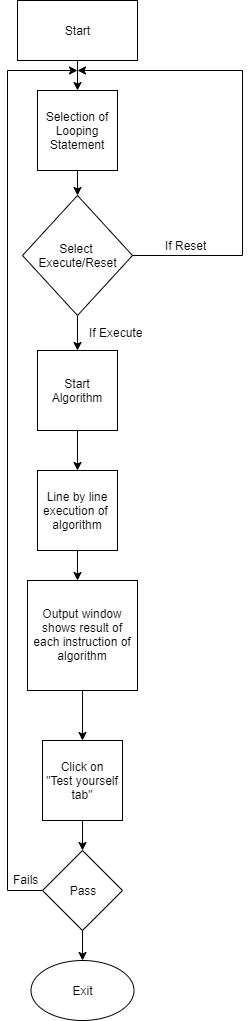

The diagram above was exported from draw.io. Its source (the exported page's mxGraphModel, read from the mxfile embedded in the PNG):
<mxGraphModel dx="1024" dy="517" grid="1" gridSize="10" guides="1" tooltips="1" connect="1" arrows="1" fold="1" page="1" pageScale="1" pageWidth="850" pageHeight="1100" math="0" shadow="0">
  <root>
    <mxCell id="0" />
    <mxCell id="1" parent="0" />
    <mxCell id="-mJ-gWZXwRXbVu8UUShf-7" style="edgeStyle=orthogonalEdgeStyle;rounded=0;orthogonalLoop=1;jettySize=auto;html=1;entryX=0.5;entryY=0;entryDx=0;entryDy=0;" parent="1" source="-mJ-gWZXwRXbVu8UUShf-4" target="-mJ-gWZXwRXbVu8UUShf-5" edge="1">
      <mxGeometry relative="1" as="geometry" />
    </mxCell>
    <mxCell id="-mJ-gWZXwRXbVu8UUShf-4" value="Start" style="rounded=0;whiteSpace=wrap;html=1;" parent="1" vertex="1">
      <mxGeometry x="30" y="20" width="120" height="60" as="geometry" />
    </mxCell>
    <mxCell id="-mJ-gWZXwRXbVu8UUShf-8" value="" style="edgeStyle=orthogonalEdgeStyle;rounded=0;orthogonalLoop=1;jettySize=auto;html=1;" parent="1" source="-mJ-gWZXwRXbVu8UUShf-5" target="-mJ-gWZXwRXbVu8UUShf-6" edge="1">
      <mxGeometry relative="1" as="geometry" />
    </mxCell>
    <mxCell id="-mJ-gWZXwRXbVu8UUShf-5" value="Selection of Looping Statement" style="whiteSpace=wrap;html=1;aspect=fixed;" parent="1" vertex="1">
      <mxGeometry x="50" y="110" width="80" height="80" as="geometry" />
    </mxCell>
    <mxCell id="-mJ-gWZXwRXbVu8UUShf-14" style="edgeStyle=orthogonalEdgeStyle;rounded=0;orthogonalLoop=1;jettySize=auto;html=1;entryX=0.5;entryY=0;entryDx=0;entryDy=0;" parent="1" source="-mJ-gWZXwRXbVu8UUShf-6" target="-mJ-gWZXwRXbVu8UUShf-15" edge="1">
      <mxGeometry relative="1" as="geometry">
        <mxPoint x="80" y="330" as="targetPoint" />
      </mxGeometry>
    </mxCell>
    <mxCell id="-mJ-gWZXwRXbVu8UUShf-6" value="Select &lt;br&gt;Execute/Reset" style="rhombus;whiteSpace=wrap;html=1;" parent="1" vertex="1">
      <mxGeometry x="35" y="215" width="110" height="120" as="geometry" />
    </mxCell>
    <mxCell id="-mJ-gWZXwRXbVu8UUShf-13" value="" style="edgeStyle=orthogonalEdgeStyle;rounded=0;orthogonalLoop=1;jettySize=auto;html=1;exitX=1;exitY=0.5;exitDx=0;exitDy=0;" parent="1" source="-mJ-gWZXwRXbVu8UUShf-6" edge="1">
      <mxGeometry relative="1" as="geometry">
        <mxPoint x="90" y="90" as="targetPoint" />
        <Array as="points">
          <mxPoint x="255" y="275" />
          <mxPoint x="255" y="90" />
        </Array>
        <mxPoint x="255" y="280" as="sourcePoint" />
      </mxGeometry>
    </mxCell>
    <mxCell id="-mJ-gWZXwRXbVu8UUShf-18" style="edgeStyle=orthogonalEdgeStyle;rounded=0;orthogonalLoop=1;jettySize=auto;html=1;entryX=0.5;entryY=0;entryDx=0;entryDy=0;" parent="1" source="-mJ-gWZXwRXbVu8UUShf-15" target="-mJ-gWZXwRXbVu8UUShf-17" edge="1">
      <mxGeometry relative="1" as="geometry" />
    </mxCell>
    <mxCell id="-mJ-gWZXwRXbVu8UUShf-15" value="Start Algorithm" style="whiteSpace=wrap;html=1;aspect=fixed;" parent="1" vertex="1">
      <mxGeometry x="50" y="370" width="80" height="80" as="geometry" />
    </mxCell>
    <mxCell id="-mJ-gWZXwRXbVu8UUShf-16" value="If Execute" style="text;html=1;resizable=0;points=[];autosize=1;align=left;verticalAlign=top;spacingTop=-4;" parent="1" vertex="1">
      <mxGeometry x="100" y="342.5" width="70" height="20" as="geometry" />
    </mxCell>
    <mxCell id="-mJ-gWZXwRXbVu8UUShf-19" style="edgeStyle=orthogonalEdgeStyle;rounded=0;orthogonalLoop=1;jettySize=auto;html=1;" parent="1" source="-mJ-gWZXwRXbVu8UUShf-17" edge="1">
      <mxGeometry relative="1" as="geometry">
        <mxPoint x="90" y="600" as="targetPoint" />
      </mxGeometry>
    </mxCell>
    <mxCell id="-mJ-gWZXwRXbVu8UUShf-17" value="Line by line execution of&amp;nbsp;&lt;br&gt;algorithm" style="whiteSpace=wrap;html=1;aspect=fixed;" parent="1" vertex="1">
      <mxGeometry x="50" y="490" width="80" height="80" as="geometry" />
    </mxCell>
    <mxCell id="-mJ-gWZXwRXbVu8UUShf-22" value="" style="edgeStyle=orthogonalEdgeStyle;rounded=0;orthogonalLoop=1;jettySize=auto;html=1;" parent="1" source="-mJ-gWZXwRXbVu8UUShf-20" edge="1">
      <mxGeometry relative="1" as="geometry">
        <mxPoint x="95" y="760" as="targetPoint" />
      </mxGeometry>
    </mxCell>
    <mxCell id="-mJ-gWZXwRXbVu8UUShf-20" value="Output window shows result of each instruction of algorithm" style="whiteSpace=wrap;html=1;aspect=fixed;" parent="1" vertex="1">
      <mxGeometry x="40" y="600" width="110" height="110" as="geometry" />
    </mxCell>
    <mxCell id="-mJ-gWZXwRXbVu8UUShf-23" value="Exit" style="ellipse;whiteSpace=wrap;html=1;" parent="1" vertex="1">
      <mxGeometry x="43.5" y="980" width="103" height="60" as="geometry" />
    </mxCell>
    <mxCell id="4xonWrJsu1TPAF_juTYO-6" style="edgeStyle=orthogonalEdgeStyle;rounded=0;orthogonalLoop=1;jettySize=auto;html=1;entryX=0.5;entryY=0;entryDx=0;entryDy=0;" parent="1" source="4xonWrJsu1TPAF_juTYO-1" target="4xonWrJsu1TPAF_juTYO-5" edge="1">
      <mxGeometry relative="1" as="geometry" />
    </mxCell>
    <mxCell id="4xonWrJsu1TPAF_juTYO-1" value="Click on&lt;br&gt;&quot;Test yourself tab&quot;" style="whiteSpace=wrap;html=1;aspect=fixed;" parent="1" vertex="1">
      <mxGeometry x="55" y="760" width="80" height="80" as="geometry" />
    </mxCell>
    <mxCell id="4xonWrJsu1TPAF_juTYO-7" value="" style="edgeStyle=orthogonalEdgeStyle;rounded=0;orthogonalLoop=1;jettySize=auto;html=1;" parent="1" source="4xonWrJsu1TPAF_juTYO-5" target="-mJ-gWZXwRXbVu8UUShf-23" edge="1">
      <mxGeometry relative="1" as="geometry" />
    </mxCell>
    <mxCell id="4xonWrJsu1TPAF_juTYO-9" value="" style="edgeStyle=orthogonalEdgeStyle;rounded=0;orthogonalLoop=1;jettySize=auto;html=1;" parent="1" source="4xonWrJsu1TPAF_juTYO-5" edge="1">
      <mxGeometry relative="1" as="geometry">
        <mxPoint x="90" y="90" as="targetPoint" />
        <Array as="points">
          <mxPoint x="20" y="910" />
          <mxPoint x="20" y="90" />
        </Array>
      </mxGeometry>
    </mxCell>
    <mxCell id="4xonWrJsu1TPAF_juTYO-5" value="Pass" style="rhombus;whiteSpace=wrap;html=1;" parent="1" vertex="1">
      <mxGeometry x="55" y="870" width="80" height="80" as="geometry" />
    </mxCell>
    <mxCell id="4xonWrJsu1TPAF_juTYO-10" value="Fails" style="text;html=1;resizable=0;points=[];autosize=1;align=left;verticalAlign=top;spacingTop=-4;" parent="1" vertex="1">
      <mxGeometry x="23.5" y="890" width="40" height="20" as="geometry" />
    </mxCell>
    <mxCell id="z-IqI2Yr2so4KWDSQkqK-1" value="If Reset" style="text;html=1;resizable=0;points=[];autosize=1;align=left;verticalAlign=top;spacingTop=-4;" parent="1" vertex="1">
      <mxGeometry x="176" y="256" width="60" height="20" as="geometry" />
    </mxCell>
  </root>
</mxGraphModel>